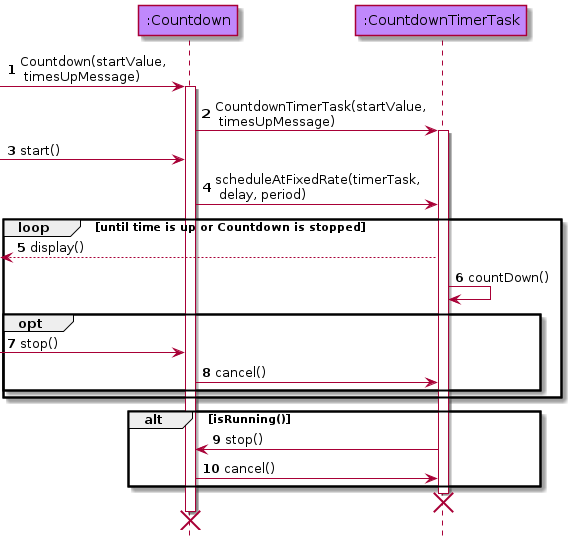

The diagram above was rendered by PlantUML. Its source (embedded in the PNG):
@startuml
!include style.puml
hide footbox
autonumber

participant ":Countdown" as Countdown modelCOLOUR
participant ":CountdownTimerTask" as CountdownTimerTask modelCOLOUR

[->Countdown: Countdown(startValue,\n timesUpMessage)
activate Countdown
Countdown->CountdownTimerTask: CountdownTimerTask(startValue,\n timesUpMessage)
activate CountdownTimerTask
[->Countdown: start()
Countdown->CountdownTimerTask: scheduleAtFixedRate(timerTask,\n delay, period)

loop until time is up or Countdown is stopped
[<--CountdownTimerTask: display()
CountdownTimerTask->CountdownTimerTask: countDown()
    opt
    [->Countdown: stop()
    Countdown->CountdownTimerTask: cancel()
    end
end

alt isRunning()
CountdownTimerTask->Countdown: stop()
Countdown->CountdownTimerTask: cancel()
end

deactivate CountdownTimerTask
destroy CountdownTimerTask
deactivate Countdown
destroy Countdown
@enduml